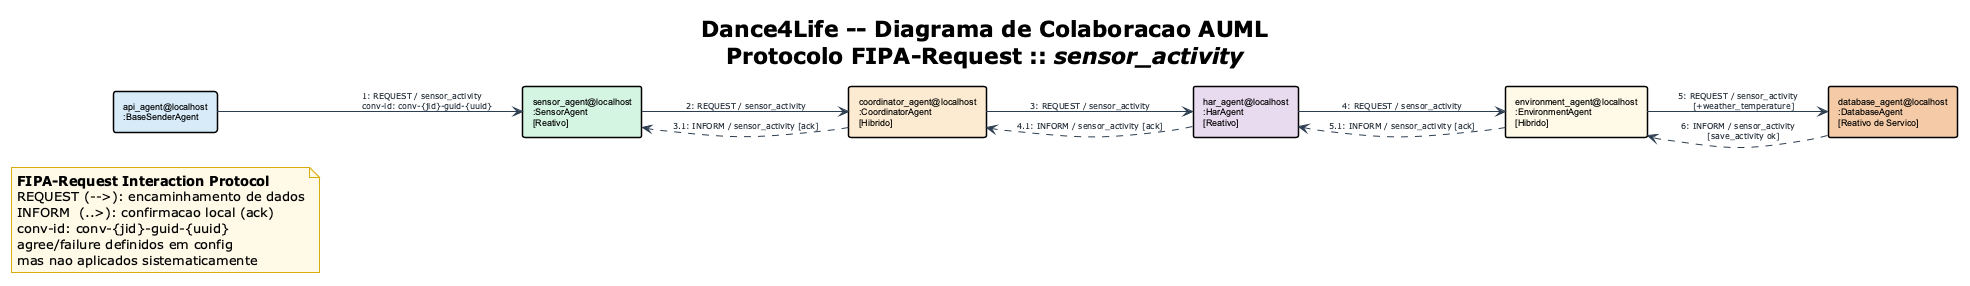

The diagram above was rendered by PlantUML. Its source (embedded in the PNG):
@startuml Dance4Life_Collab_SA
' ================================================================
' Dance4Life -- Diagrama de Colaboracao AUML
' Padrao  : AUML (Odell, Parunak & Bauer, 2001)
' Protocolo : FIPA-Request (FIPA SC00026H)
' Ontologia : sensor_activity
' Layout   : pipeline left-to-right
'            REQUEST (-->)  setas solidas, esquerda para direita
'            INFORM  (..>)  setas tracejadas, direita para esquerda
' ================================================================
!theme plain
left to right direction
skinparam componentStyle rectangle
skinparam componentFontSize 9
skinparam componentFontName Arial
skinparam componentBorderThickness 1.5
skinparam arrowColor #2C3E50
skinparam arrowFontSize 8
skinparam arrowFontColor #1B2631
skinparam NoteBackgroundColor #FEF9E7
skinparam NoteBorderColor #D4AC0D

title <b>Dance4Life -- Diagrama de Colaboracao AUML</b>\nProtocolo FIPA-Request :: <i>sensor_activity</i>

note as NFIPA
  <b>FIPA-Request Interaction Protocol</b>
  REQUEST (-->): encaminhamento de dados
  INFORM  (..>): confirmacao local (ack)
  conv-id: conv-{jid}-guid-{uuid}
  agree/failure definidos em config
  mas nao aplicados sistematicamente
end note

component "api_agent@localhost\n:BaseSenderAgent" as API #D6EAF8
component "sensor_agent@localhost\n:SensorAgent\n[Reativo]" as SA #D5F5E3
component "coordinator_agent@localhost\n:CoordinatorAgent\n[Hibrido]" as CA #FDEBD0
component "har_agent@localhost\n:HarAgent\n[Reativo]" as HA #E8DAEF
component "environment_agent@localhost\n:EnvironmentAgent\n[Hibrido]" as EA #FEF9E7
component "database_agent@localhost\n:DatabaseAgent\n[Reativo de Servico]" as DB #F5CBA7

' REQUEST: pipeline principal (esquerda -> direita)
API --> SA : "1: REQUEST / sensor_activity\n    conv-id: conv-{jid}-guid-{uuid}"
SA  --> CA : "2: REQUEST / sensor_activity"
CA  --> HA : "3: REQUEST / sensor_activity"
HA  --> EA : "4: REQUEST / sensor_activity"
EA  --> DB : "5: REQUEST / sensor_activity\n    [+weather_temperature]"

' INFORM: confirmacoes (direita -> esquerda, tracejado)
CA ..> SA : "3.1: INFORM / sensor_activity [ack]"
HA ..> CA : "4.1: INFORM / sensor_activity [ack]"
EA ..> HA : "5.1: INFORM / sensor_activity [ack]"
DB ..> EA : "6: INFORM / sensor_activity\n    [save_activity ok]"

@enduml